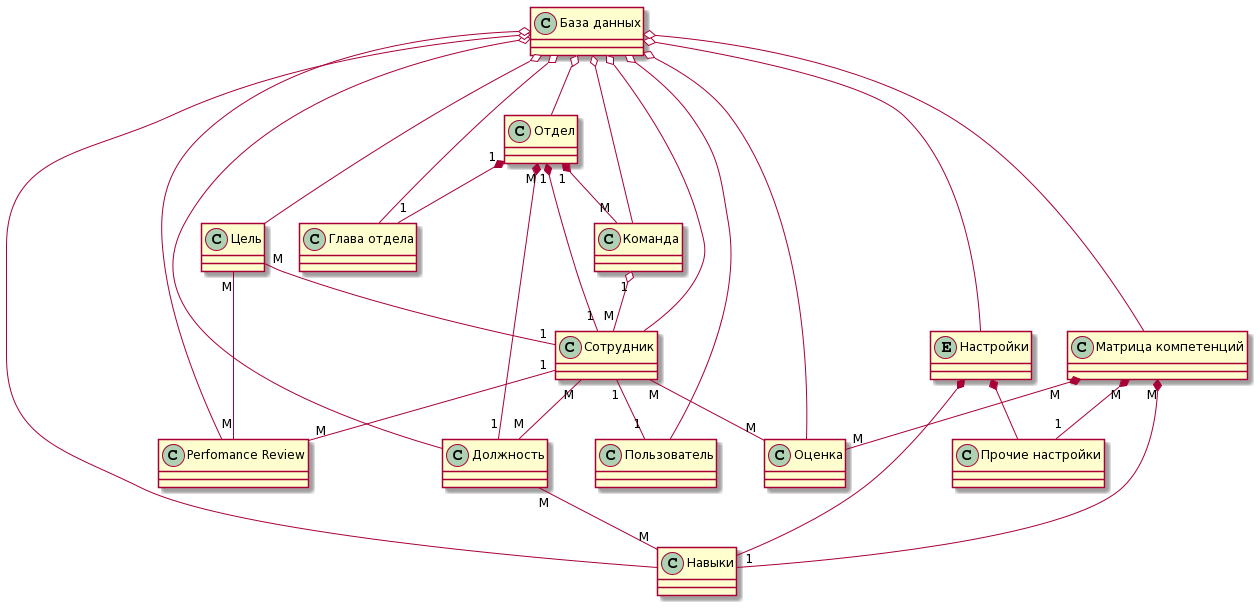

The diagram above was rendered by PlantUML. Its source (embedded in the PNG):
@startuml
class "База данных" {}
class "Сотрудник" {}
class "Отдел" {}
class "Команда" {}
class "Глава отдела" {}
class "Должность" {}
class "Навыки" {}
class "Прочие настройки" {}
class "Цель" {}
class "Оценка" {}
class "Perfomance Review" {}
entity "Настройки" {}
class "Матрица компетенций" {}
class "Пользователь" {}
"База данных" o-- "Сотрудник"
"База данных" o-- "Отдел"
"База данных" o-- "Команда"
"База данных" o-- "Глава отдела"
"База данных" o-- "Должность"
"База данных" o-- "Навыки"
"База данных" o-- "Цель"
"База данных" o-- "Оценка"
"База данных" o-- "Perfomance Review"
"База данных" o-- "Настройки"
"База данных" o-- "Матрица компетенций"
"База данных" o-- "Пользователь"
"Сотрудник" "1" -- "1" "Пользователь"
"Отдел" "1" *-- "1" "Сотрудник"
"Отдел" "M" *-- "1" "Должность"
"Отдел" "1" *-- "M" "Команда"
"Отдел" "1" *-- "1" "Глава отдела"
"Команда" "1" o-- "M" "Сотрудник"
"Сотрудник" "M" -- "M" "Должность"
"Цель" "M" -- "1" "Сотрудник"
"Сотрудник" "М" -- "М" "Оценка"
"Сотрудник" "1" -- "М" "Perfomance Review"
"Должность" "M" -- "М" "Навыки"
"Настройки" *-- "Навыки"
"Настройки" *-- "Прочие настройки"
"Цель" "M" -- "М" "Perfomance Review"
"Матрица компетенций" "M" *-- "1" "Навыки"
"Матрица компетенций" "M" *-- "1" "Прочие настройки"
"Матрица компетенций" "M" *-- "M" "Оценка"
@enduml